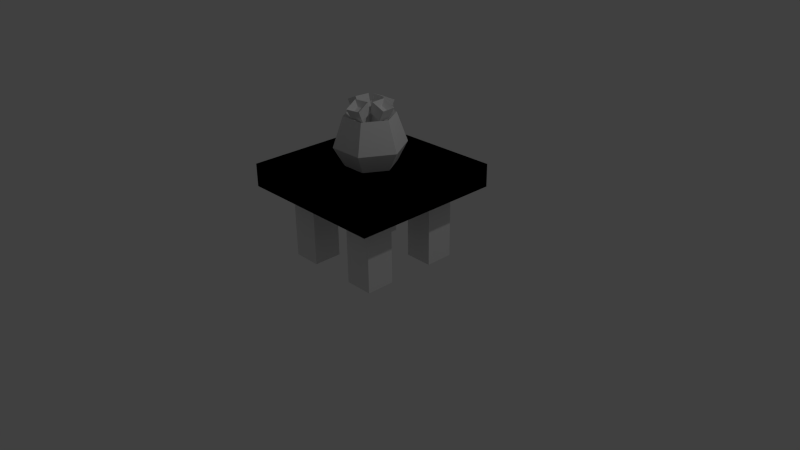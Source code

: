 # Source: table_test.blend  (saved by Blender 2.73.0; exported with 4.5.12 LTS)
import bpy
from mathutils import Matrix  # noqa: F401  (used for matrix-valued properties, if any)

bpy.ops.wm.read_factory_settings(use_empty=True)
scene = bpy.context.scene
scene.name = 'Scene'

# ---- collections
col_collection_1 = bpy.data.collections.new('Collection 1'); scene.collection.children.link(col_collection_1)

# ---- materials (node trees are filled in below, after node groups)
mat_material_004 = bpy.data.materials.new('Material.004')
mat_material_004.alpha_threshold = 0.0
mat_material_004.use_transparent_shadow = False
mat_material_004.roughness = 0.5
mat_material_004.line_color = (0.0, 0.0, 0.0, 1.0)
mat_material_001 = bpy.data.materials.new('Material.001')
mat_material_001.alpha_threshold = 0.0
mat_material_001.use_transparent_shadow = False
mat_material_001.roughness = 0.5
mat_material_001.line_color = (0.0, 0.0, 0.0, 1.0)
mat_material_002 = bpy.data.materials.new('Material.002')
mat_material_002.alpha_threshold = 0.0
mat_material_002.use_transparent_shadow = False
mat_material_002.roughness = 0.5
mat_material_002.line_color = (0.0, 0.0, 0.0, 1.0)
mat_material_003 = bpy.data.materials.new('Material.003')
mat_material_003.alpha_threshold = 0.0
mat_material_003.use_transparent_shadow = False
mat_material_003.roughness = 0.5

# ---- material node trees

# ---- world
world_world = bpy.data.worlds.new('World'); scene.world = world_world
world_world.color = (0.05088, 0.05088, 0.05088)
world_world.use_sun_shadow = False
world_world.sun_shadow_jitter_overblur = 0.0
world_world.cycles.sampling_method = 'MANUAL'
world_world.cycles.sample_map_resolution = 256

# ---- cameras
cam_camera = bpy.data.cameras.new('Camera')
cam_camera.clip_end = 100.0
cam_camera.lens = 35.0
cam_camera.sensor_width = 32.0
cam_camera.sensor_height = 18.0
cam_camera.ortho_scale = 7.314
cam_camera.dof.focus_distance = 0.0
cam_camera.dof.aperture_fstop = 128.0

# ---- lights
light_lamp = bpy.data.lights.new('Lamp', 'POINT')
light_lamp.transmission_factor = 0.0
light_lamp.cutoff_distance = 30.0
light_lamp.energy = 100.0
light_lamp.shadow_buffer_clip_start = 1.001
light_lamp.shadow_soft_size = 0.1
light_lamp.shadow_maximum_resolution = 0.006
light_lamp.use_absolute_resolution = True
light_lamp.cycles.use_multiple_importance_sampling = False

# ---- meshes
me_cube_006 = bpy.data.meshes.new('Cube.006')
me_cube_006.from_pydata([(0.07784, 0.07784, -0.04463), (0.07784, -0.07784, -0.04463), (-0.07784, -0.07784, -0.04463), (-0.07784, 0.07784, -0.04463), (0.1214, 0.1214, 0.9415), (0.1214, -0.1214, 0.9415), (-0.1214, -0.1214, 0.9415), (-0.1214, 0.1214, 0.9415), (0.2012, 0.2012, 0.9844), (0.2012, -0.2012, 0.9844), (-0.2012, -0.2012, 0.9844), (-0.2012, 0.2012, 0.9844), (0.2278, 0.2278, 1.369), (0.2278, -0.2278, 1.369), (-0.2278, -0.2278, 1.369), (-0.2278, 0.2278, 1.369), (0.1125, 0.1125, 1.203), (0.1125, -0.1125, 1.203), (-0.1125, -0.1125, 1.203), (-0.1125, 0.1125, 1.203)], [], [(0, 1, 2, 3), (7, 6, 10, 11), (0, 4, 5, 1), (1, 5, 6, 2), (2, 6, 7, 3), (4, 0, 3, 7), (11, 10, 14, 15), (6, 5, 9, 10), (4, 7, 11, 8), (5, 4, 8, 9), (15, 14, 18, 19), (10, 9, 13, 14), (8, 11, 15, 12), (9, 8, 12, 13), (16, 19, 18, 17), (14, 13, 17, 18), (12, 15, 19, 16), (13, 12, 16, 17)])
_uv = me_cube_006.uv_layers.new(name='UVMap')
_uv.uv.foreach_set('vector', [0.375, 0.0, 0.5, 0.0, 0.5, 0.0625, 0.375, 0.0625, 0.6875, 0.1875, 0.6875, 0.0625, 0.75, 0.0, 0.75, 0.25, 0.25, 0.0625, 0.25, 0.5625, 0.125, 0.5625, 0.125, 0.0625, 0.125, 0.0625, 0.125, 0.5625, 0.0, 0.5625, 0.0, 0.0625, 0.5, 0.0625, 0.5, 0.5625, 0.375, 0.5625, 0.375, 0.0625, 0.25, 0.5625, 0.25, 0.0625, 0.375, 0.0625, 0.375, 0.5625, 0.75, 0.25, 0.75, 0.0, 1.0, 0.0, 1.0, 0.25, 0.6875, 0.9375, 0.6875, 0.8125, 0.75, 0.75, 0.75, 1.0, 0.6875, 0.4375, 0.6875, 0.3125, 0.75, 0.25, 0.75, 0.5, 0.6875, 0.6875, 0.6875, 0.5625, 0.75, 0.5, 0.75, 0.75, 0.0, 1.0, 0.0, 0.625, 0.125, 0.75, 0.125, 0.875, 0.75, 1.0, 0.75, 0.75, 1.0, 0.75, 1.0, 1.0, 0.75, 0.5, 0.75, 0.25, 1.0, 0.25, 1.0, 0.5, 0.75, 0.75, 0.75, 0.5, 1.0, 0.5, 1.0, 0.75, 0.25, 0.875, 0.125, 0.875, 0.125, 0.75, 0.25, 0.75, 0.0, 0.625, 0.375, 0.625, 0.25, 0.75, 0.125, 0.75, 0.375, 1.0, 0.0, 1.0, 0.125, 0.875, 0.25, 0.875, 0.375, 0.625, 0.375, 1.0, 0.25, 0.875, 0.25, 0.75])
me_cube_006.materials.append(mat_material_004)
me_cube_006.use_remesh_preserve_volume = False
me_cube_006.use_remesh_preserve_attributes = False
me_cube_006.use_mirror_vertex_groups = False
me_cube_006.update()
me_cube_005 = bpy.data.meshes.new('Cube.005')
me_cube_005.from_pydata([(0.07784, 0.07784, -0.04463), (0.07784, -0.07784, -0.04463), (-0.07784, -0.07784, -0.04463), (-0.07784, 0.07784, -0.04463), (0.1214, 0.1214, 0.9415), (0.1214, -0.1214, 0.9415), (-0.1214, -0.1214, 0.9415), (-0.1214, 0.1214, 0.9415), (0.2012, 0.2012, 0.9844), (0.2012, -0.2012, 0.9844), (-0.2012, -0.2012, 0.9844), (-0.2012, 0.2012, 0.9844), (0.2278, 0.2278, 1.369), (0.2278, -0.2278, 1.369), (-0.2278, -0.2278, 1.369), (-0.2278, 0.2278, 1.369), (0.1125, 0.1125, 1.203), (0.1125, -0.1125, 1.203), (-0.1125, -0.1125, 1.203), (-0.1125, 0.1125, 1.203)], [], [(0, 1, 2, 3), (7, 6, 10, 11), (0, 4, 5, 1), (1, 5, 6, 2), (2, 6, 7, 3), (4, 0, 3, 7), (11, 10, 14, 15), (6, 5, 9, 10), (4, 7, 11, 8), (5, 4, 8, 9), (15, 14, 18, 19), (10, 9, 13, 14), (8, 11, 15, 12), (9, 8, 12, 13), (16, 19, 18, 17), (14, 13, 17, 18), (12, 15, 19, 16), (13, 12, 16, 17)])
_uv = me_cube_005.uv_layers.new(name='UVMap')
_uv.uv.foreach_set('vector', [0.375, 0.0, 0.5, 0.0, 0.5, 0.0625, 0.375, 0.0625, 0.6875, 0.1875, 0.6875, 0.0625, 0.75, 0.0, 0.75, 0.25, 0.25, 0.0625, 0.25, 0.5625, 0.125, 0.5625, 0.125, 0.0625, 0.125, 0.0625, 0.125, 0.5625, 0.0, 0.5625, 0.0, 0.0625, 0.5, 0.0625, 0.5, 0.5625, 0.375, 0.5625, 0.375, 0.0625, 0.25, 0.5625, 0.25, 0.0625, 0.375, 0.0625, 0.375, 0.5625, 0.75, 0.25, 0.75, 0.0, 1.0, 0.0, 1.0, 0.25, 0.6875, 0.9375, 0.6875, 0.8125, 0.75, 0.75, 0.75, 1.0, 0.6875, 0.4375, 0.6875, 0.3125, 0.75, 0.25, 0.75, 0.5, 0.6875, 0.6875, 0.6875, 0.5625, 0.75, 0.5, 0.75, 0.75, 0.0, 1.0, 0.0, 0.625, 0.125, 0.75, 0.125, 0.875, 0.75, 1.0, 0.75, 0.75, 1.0, 0.75, 1.0, 1.0, 0.75, 0.5, 0.75, 0.25, 1.0, 0.25, 1.0, 0.5, 0.75, 0.75, 0.75, 0.5, 1.0, 0.5, 1.0, 0.75, 0.25, 0.875, 0.125, 0.875, 0.125, 0.75, 0.25, 0.75, 0.0, 0.625, 0.375, 0.625, 0.25, 0.75, 0.125, 0.75, 0.375, 1.0, 0.0, 1.0, 0.125, 0.875, 0.25, 0.875, 0.375, 0.625, 0.375, 1.0, 0.25, 0.875, 0.25, 0.75])
me_cube_005.materials.append(mat_material_004)
me_cube_005.use_remesh_preserve_volume = False
me_cube_005.use_remesh_preserve_attributes = False
me_cube_005.use_mirror_vertex_groups = False
me_cube_005.update()
me_cube_004 = bpy.data.meshes.new('Cube.004')
me_cube_004.from_pydata([(0.07784, 0.07784, -0.04463), (0.07784, -0.07784, -0.04463), (-0.07784, -0.07784, -0.04463), (-0.07784, 0.07784, -0.04463), (0.1214, 0.1214, 0.9415), (0.1214, -0.1214, 0.9415), (-0.1214, -0.1214, 0.9415), (-0.1214, 0.1214, 0.9415), (0.2012, 0.2012, 0.9844), (0.2012, -0.2012, 0.9844), (-0.2012, -0.2012, 0.9844), (-0.2012, 0.2012, 0.9844), (0.2278, 0.2278, 1.369), (0.2278, -0.2278, 1.369), (-0.2278, -0.2278, 1.369), (-0.2278, 0.2278, 1.369), (0.1125, 0.1125, 1.203), (0.1125, -0.1125, 1.203), (-0.1125, -0.1125, 1.203), (-0.1125, 0.1125, 1.203)], [], [(0, 1, 2, 3), (7, 6, 10, 11), (0, 4, 5, 1), (1, 5, 6, 2), (2, 6, 7, 3), (4, 0, 3, 7), (11, 10, 14, 15), (6, 5, 9, 10), (4, 7, 11, 8), (5, 4, 8, 9), (15, 14, 18, 19), (10, 9, 13, 14), (8, 11, 15, 12), (9, 8, 12, 13), (16, 19, 18, 17), (14, 13, 17, 18), (12, 15, 19, 16), (13, 12, 16, 17)])
_uv = me_cube_004.uv_layers.new(name='UVMap')
_uv.uv.foreach_set('vector', [0.375, 0.0, 0.5, 0.0, 0.5, 0.0625, 0.375, 0.0625, 0.6875, 0.1875, 0.6875, 0.0625, 0.75, 0.0, 0.75, 0.25, 0.25, 0.0625, 0.25, 0.5625, 0.125, 0.5625, 0.125, 0.0625, 0.125, 0.0625, 0.125, 0.5625, 0.0, 0.5625, 0.0, 0.0625, 0.5, 0.0625, 0.5, 0.5625, 0.375, 0.5625, 0.375, 0.0625, 0.25, 0.5625, 0.25, 0.0625, 0.375, 0.0625, 0.375, 0.5625, 0.75, 0.25, 0.75, 0.0, 1.0, 0.0, 1.0, 0.25, 0.6875, 0.9375, 0.6875, 0.8125, 0.75, 0.75, 0.75, 1.0, 0.6875, 0.4375, 0.6875, 0.3125, 0.75, 0.25, 0.75, 0.5, 0.6875, 0.6875, 0.6875, 0.5625, 0.75, 0.5, 0.75, 0.75, 0.0, 1.0, 0.0, 0.625, 0.125, 0.75, 0.125, 0.875, 0.75, 1.0, 0.75, 0.75, 1.0, 0.75, 1.0, 1.0, 0.75, 0.5, 0.75, 0.25, 1.0, 0.25, 1.0, 0.5, 0.75, 0.75, 0.75, 0.5, 1.0, 0.5, 1.0, 0.75, 0.25, 0.875, 0.125, 0.875, 0.125, 0.75, 0.25, 0.75, 0.0, 0.625, 0.375, 0.625, 0.25, 0.75, 0.125, 0.75, 0.375, 1.0, 0.0, 1.0, 0.125, 0.875, 0.25, 0.875, 0.375, 0.625, 0.375, 1.0, 0.25, 0.875, 0.25, 0.75])
me_cube_004.materials.append(mat_material_004)
me_cube_004.use_remesh_preserve_volume = False
me_cube_004.use_remesh_preserve_attributes = False
me_cube_004.use_mirror_vertex_groups = False
me_cube_004.update()
me_cube_001 = bpy.data.meshes.new('Cube.001')
me_cube_001.from_pydata([(0.1764, 0.1764, -0.01158), (0.1764, -0.1764, -0.01158), (-0.1764, -0.1764, -0.01158), (-0.1764, 0.1764, -0.01158), (0.1764, 0.1764, 0.3411), (0.1764, -0.1764, 0.3411), (-0.1764, -0.1764, 0.3411), (-0.1764, 0.1764, 0.3411), (0.1538, 0.1538, 0.361), (0.1538, -0.1538, 0.361), (-0.1538, -0.1538, 0.361), (-0.1538, 0.1538, 0.361), (0.1694, 0.1694, 0.4145), (0.1694, -0.1694, 0.4145), (-0.1694, -0.1694, 0.4145), (-0.1694, 0.1694, 0.4145)], [], [(0, 1, 2, 3), (7, 6, 10, 11), (0, 4, 5, 1), (1, 5, 6, 2), (2, 6, 7, 3), (4, 0, 3, 7), (11, 10, 14, 15), (6, 5, 9, 10), (4, 7, 11, 8), (5, 4, 8, 9), (12, 15, 14, 13), (10, 9, 13, 14), (8, 11, 15, 12), (9, 8, 12, 13)])
_uv = me_cube_001.uv_layers.new(name='UVMap')
_uv.uv.foreach_set('vector', [0.25, 0.75, 0.25, 1.0, 0.0, 1.0, 0.0, 0.75, 0.5, 0.3125, 0.75, 0.3125, 0.75, 0.375, 0.5, 0.375, 0.25, 0.0, 0.25, 0.3125, 0.0, 0.3125, 0.0, 0.0, 1.0, 0.0, 1.0, 0.3125, 0.75, 0.3125, 0.75, 0.0, 0.75, 0.0, 0.75, 0.3125, 0.5, 0.3125, 0.5, 0.0, 0.25, 0.3125, 0.25, 0.0, 0.5, 0.0, 0.5, 0.3125, 0.5, 0.6875, 0.25, 0.6875, 0.25, 0.625, 0.5, 0.625, 0.75, 0.3125, 1.0, 0.3125, 1.0, 0.375, 0.75, 0.375, 0.25, 0.3125, 0.5, 0.3125, 0.5, 0.375, 0.25, 0.375, 0.0, 0.3125, 0.25, 0.3125, 0.25, 0.375, 0.0, 0.375, 1.0, 1.0, 0.75, 1.0, 0.75, 0.75, 1.0, 0.75, 0.25, 0.6875, 0.0, 0.6875, 0.0, 0.625, 0.25, 0.625, 0.75, 0.6875, 0.5, 0.6875, 0.5, 0.625, 0.75, 0.625, 1.0, 0.6875, 0.75, 0.6875, 0.75, 0.625, 1.0, 0.625])
me_cube_001.materials.append(mat_material_001)
me_cube_001.use_remesh_preserve_volume = False
me_cube_001.use_remesh_preserve_attributes = False
me_cube_001.use_mirror_vertex_groups = False
me_cube_001.update()
me_cube_002 = bpy.data.meshes.new('Cube.002')
me_cube_002.from_pydata([(1.0, 1.0, 0.9519), (1.0, -1.0, 0.9519), (-1.0, -1.0, 0.9519), (-1.0, 1.0, 0.9519), (1.0, 1.0, 1.253), (1.0, -1.0, 1.253), (-1.0, -1.0, 1.253), (-1.0, 1.0, 1.253), (0.3125, 0.3125, -0.006749), (0.3125, 0.6875, -0.006749), (0.6875, 0.6875, -0.006749), (0.6875, 0.3125, -0.006749), (0.3125, 0.3125, 0.9933), (0.3125, 0.6875, 0.9933), (0.6875, 0.6875, 0.9933), (0.6875, 0.3125, 0.9933)], [], [(0, 1, 2, 3), (4, 7, 6, 5), (0, 4, 5, 1), (1, 5, 6, 2), (2, 6, 7, 3), (4, 0, 3, 7), (12, 13, 9, 8), (13, 14, 10, 9), (14, 15, 11, 10), (15, 12, 8, 11), (8, 9, 10, 11)])
_uv = me_cube_002.uv_layers.new(name='UVMap')
_uv.uv.foreach_set('vector', [0.5, 0.5625, 0.5, 1.0, 0.0625, 1.0, 0.0625, 0.5625, 0.5, 0.5, 0.0625, 0.5, 0.0625, 0.0625, 0.5, 0.0625, 0.5625, 0.5, 0.5, 0.5, 0.5, 0.0625, 0.5625, 0.0625, 0.5, 0.0, 0.5, 0.0625, 0.0625, 0.0625, 0.0625, 0.0, 0.0, 0.0625, 0.0625, 0.0625, 0.0625, 0.5, 0.0, 0.5, 0.5, 0.5, 0.5, 0.5625, 0.0625, 0.5625, 0.0625, 0.5, 1.0, 0.2812, 0.9375, 0.2812, 0.9375, 0.0625, 1.0, 0.0625, 0.9375, 0.2812, 0.875, 0.2812, 0.875, 0.0625, 0.9375, 0.0625, 0.875, 0.2812, 0.8125, 0.2812, 0.8125, 0.0625, 0.875, 0.0625, 0.8125, 0.2812, 0.75, 0.2812, 0.75, 0.0625, 0.8125, 0.0625, 1.0, 0.0625, 0.9375, 0.0625, 0.9375, 0.0, 1.0, 0.0])
me_cube_002.materials.append(mat_material_002)
me_cube_002.use_remesh_preserve_volume = False
me_cube_002.use_remesh_preserve_attributes = False
me_cube_002.use_mirror_vertex_groups = False
me_cube_002.update()
me_sphere = bpy.data.meshes.new('Sphere')
me_sphere.from_pydata([(-0.3279, -7.152e-06, 0.638), (-0.4637, -7.152e-06, 0.2512), (-0.3278, -1.859e-05, 0.004742), (0.0001419, -6.236e-05, 0.004742), (-0.1639, 0.2839, 0.638), (-0.2318, 0.4016, 0.2512), (-0.1639, 0.2839, 0.004742), (0.164, 0.2839, 0.638), (0.2319, 0.4016, 0.2512), (0.164, 0.2839, 0.004742), (0.3279, -7.199e-06, 0.638), (0.4637, -7.227e-06, 0.2512), (0.3279, -1.863e-05, 0.004742), (0.164, -0.284, 0.638), (0.2319, -0.4016, 0.2512), (0.164, -0.284, 0.004742), (1.632e-05, -7.187e-06, 0.3176), (-0.1639, -0.284, 0.638), (-0.2318, -0.4016, 0.2512), (-0.1639, -0.284, 0.004742)], [], [(2, 1, 5, 6), (1, 0, 4, 5), (6, 5, 8, 9), (5, 4, 7, 8), (9, 8, 11, 12), (8, 7, 10, 11), (12, 11, 14, 15), (11, 10, 13, 14), (15, 14, 18, 19), (14, 13, 17, 18), (3, 2, 6), (0, 16, 4), (3, 6, 9), (4, 16, 7), (3, 9, 12), (7, 16, 10), (3, 12, 15), (10, 16, 13), (3, 15, 19), (13, 16, 17), (3, 19, 2), (19, 18, 1, 2), (18, 17, 0, 1), (17, 16, 0)])
_uv = me_sphere.uv_layers.new(name='UVMap')
_uv.uv.foreach_set('vector', [0.1891, 0.3493, 0.003529, 0.5721, 0.3638, 0.6649, 0.3964, 0.5032, 0.003529, 0.5721, 0.005584, 0.9376, 0.3378, 0.9577, 0.3638, 0.6649, 0.3964, 0.5032, 0.3638, 0.6649, 0.6429, 0.6654, 0.6082, 0.4976, 0.3638, 0.6649, 0.3378, 0.9577, 0.6448, 0.9577, 0.6429, 0.6654, 0.6082, 0.4976, 0.6429, 0.6654, 0.9965, 0.5777, 0.803, 0.3405, 0.6429, 0.6654, 0.6448, 0.9577, 0.9963, 0.9411, 0.9965, 0.5777, 0.8031, 0.3403, 0.9965, 0.5776, 0.6429, 0.6652, 0.6082, 0.4974, 0.9965, 0.5776, 0.9963, 0.941, 0.6448, 0.9575, 0.6429, 0.6652, 0.6082, 0.4974, 0.6429, 0.6652, 0.3638, 0.6648, 0.3964, 0.503, 0.6429, 0.6652, 0.6448, 0.9575, 0.3378, 0.9575, 0.3638, 0.6648, 0.4978, 0.2713, 0.1891, 0.3493, 0.3964, 0.5032, 0.7329, 0.1209, 0.8608, 0.1209, 0.802, 0.2202, 0.4978, 0.2713, 0.3964, 0.5032, 0.6082, 0.4976, 0.802, 0.2202, 0.8608, 0.1209, 0.9197, 0.2202, 0.4978, 0.2713, 0.6082, 0.4976, 0.803, 0.3405, 0.9197, 0.2202, 0.8608, 0.1209, 0.9887, 0.1209, 0.4978, 0.2712, 0.8031, 0.3403, 0.6082, 0.4974, 0.9887, 0.1209, 0.8608, 0.1209, 0.9197, 0.02157, 0.4978, 0.2712, 0.6082, 0.4974, 0.3964, 0.503, 0.9197, 0.02157, 0.8608, 0.1209, 0.802, 0.02157, 0.4978, 0.2712, 0.3964, 0.503, 0.1891, 0.3492, 0.3964, 0.503, 0.3638, 0.6648, 0.003529, 0.572, 0.1891, 0.3492, 0.3638, 0.6648, 0.3378, 0.9575, 0.005597, 0.9374, 0.003529, 0.572, 0.802, 0.02157, 0.8608, 0.1209, 0.7329, 0.1209])
me_sphere.materials.append(mat_material_003)
me_sphere.use_remesh_preserve_volume = False
me_sphere.use_remesh_preserve_attributes = False
me_sphere.use_mirror_vertex_groups = False
me_sphere.update()
me_cube_003 = bpy.data.meshes.new('Cube.003')
me_cube_003.from_pydata([(0.07784, 0.07784, -0.04463), (0.07784, -0.07784, -0.04463), (-0.07784, -0.07784, -0.04463), (-0.07784, 0.07784, -0.04463), (0.1214, 0.1214, 0.9415), (0.1214, -0.1214, 0.9415), (-0.1214, -0.1214, 0.9415), (-0.1214, 0.1214, 0.9415), (0.2012, 0.2012, 0.9844), (0.2012, -0.2012, 0.9844), (-0.2012, -0.2012, 0.9844), (-0.2012, 0.2012, 0.9844), (0.2278, 0.2278, 1.369), (0.2278, -0.2278, 1.369), (-0.2278, -0.2278, 1.369), (-0.2278, 0.2278, 1.369), (0.1125, 0.1125, 1.203), (0.1125, -0.1125, 1.203), (-0.1125, -0.1125, 1.203), (-0.1125, 0.1125, 1.203)], [], [(0, 1, 2, 3), (7, 6, 10, 11), (0, 4, 5, 1), (1, 5, 6, 2), (2, 6, 7, 3), (4, 0, 3, 7), (11, 10, 14, 15), (6, 5, 9, 10), (4, 7, 11, 8), (5, 4, 8, 9), (15, 14, 18, 19), (10, 9, 13, 14), (8, 11, 15, 12), (9, 8, 12, 13), (16, 19, 18, 17), (14, 13, 17, 18), (12, 15, 19, 16), (13, 12, 16, 17)])
_uv = me_cube_003.uv_layers.new(name='UVMap')
_uv.uv.foreach_set('vector', [0.375, 0.0, 0.5, 0.0, 0.5, 0.0625, 0.375, 0.0625, 0.6875, 0.1875, 0.6875, 0.0625, 0.75, 0.0, 0.75, 0.25, 0.25, 0.0625, 0.25, 0.5625, 0.125, 0.5625, 0.125, 0.0625, 0.125, 0.0625, 0.125, 0.5625, 0.0, 0.5625, 0.0, 0.0625, 0.5, 0.0625, 0.5, 0.5625, 0.375, 0.5625, 0.375, 0.0625, 0.25, 0.5625, 0.25, 0.0625, 0.375, 0.0625, 0.375, 0.5625, 0.75, 0.25, 0.75, 0.0, 1.0, 0.0, 1.0, 0.25, 0.6875, 0.9375, 0.6875, 0.8125, 0.75, 0.75, 0.75, 1.0, 0.6875, 0.4375, 0.6875, 0.3125, 0.75, 0.25, 0.75, 0.5, 0.6875, 0.6875, 0.6875, 0.5625, 0.75, 0.5, 0.75, 0.75, 0.0, 1.0, 0.0, 0.625, 0.125, 0.75, 0.125, 0.875, 0.75, 1.0, 0.75, 0.75, 1.0, 0.75, 1.0, 1.0, 0.75, 0.5, 0.75, 0.25, 1.0, 0.25, 1.0, 0.5, 0.75, 0.75, 0.75, 0.5, 1.0, 0.5, 1.0, 0.75, 0.25, 0.875, 0.125, 0.875, 0.125, 0.75, 0.25, 0.75, 0.0, 0.625, 0.375, 0.625, 0.25, 0.75, 0.125, 0.75, 0.375, 1.0, 0.0, 1.0, 0.125, 0.875, 0.25, 0.875, 0.375, 0.625, 0.375, 1.0, 0.25, 0.875, 0.25, 0.75])
me_cube_003.materials.append(mat_material_004)
me_cube_003.use_remesh_preserve_volume = False
me_cube_003.use_remesh_preserve_attributes = False
me_cube_003.use_mirror_vertex_groups = False
me_cube_003.update()

# ---- objects
ob_tulip_003 = bpy.data.objects.new('Tulip.003', me_cube_006)
ob_tulip_002 = bpy.data.objects.new('Tulip.002', me_cube_005)
ob_tulip_001 = bpy.data.objects.new('Tulip.001', me_cube_004)
ob_lamp = bpy.data.objects.new('Lamp', light_lamp)
ob_camera = bpy.data.objects.new('Camera', cam_camera)
ob_jar = bpy.data.objects.new('jar', me_cube_001)
ob_sidetable = bpy.data.objects.new('sidetable', me_cube_002)
ob_flowerpot = bpy.data.objects.new('flowerpot', me_sphere)
ob_tulip = bpy.data.objects.new('Tulip', me_cube_003)

# ---- transforms, parenting, visibility, modifiers, constraints
ob_tulip_003.location = (-0.0002185, -0.006102, 1.543)
ob_tulip_003.rotation_euler = (-0.4206, -0.0, -4.836)
ob_tulip_003.scale = (0.4132, 0.4132, 0.4132)
ob_tulip_003.lock_rotations_4d = False
ob_tulip_003.empty_display_type = 'ARROWS'
ob_tulip_003.lineart.crease_threshold = 0.0
ob_tulip_002.location = (-0.001255, -0.002748, 1.543)
ob_tulip_002.rotation_euler = (-0.4206, -0.0, -2.959)
ob_tulip_002.scale = (0.4132, 0.4132, 0.4132)
ob_tulip_002.lock_rotations_4d = False
ob_tulip_002.empty_display_type = 'ARROWS'
ob_tulip_002.lineart.crease_threshold = 0.0
ob_tulip_001.location = (0.0, 0.0, 1.541)
ob_tulip_001.rotation_euler = (-0.4206, -0.0, -1.508)
ob_tulip_001.scale = (0.4132, 0.4132, 0.4132)
ob_tulip_001.lock_rotations_4d = False
ob_tulip_001.empty_display_type = 'ARROWS'
ob_tulip_001.lineart.crease_threshold = 0.0
ob_lamp.location = (4.076, 1.005, 5.904)
ob_lamp.rotation_euler = (0.6503, 0.05522, 1.866)
ob_lamp.lock_rotations_4d = False
ob_lamp.empty_display_type = 'ARROWS'
ob_lamp.color = (0.0, 0.0, 0.0, 0.0)
ob_lamp.lineart.crease_threshold = 0.0
ob_camera.location = (7.481, -6.508, 5.344)
ob_camera.rotation_euler = (1.109, 0.01082, 0.8149)
ob_camera.lock_rotations_4d = False
ob_camera.empty_display_type = 'ARROWS'
ob_camera.color = (0.0, 0.0, 0.0, 0.0)
ob_camera.display_type = 'WIRE'
ob_camera.lineart.crease_threshold = 0.0
ob_jar.location = (-0.6668, 0.6778, 1.273)
ob_jar.lock_rotations_4d = False
ob_jar.empty_display_type = 'ARROWS'
ob_jar.lineart.crease_threshold = 0.0
ob_sidetable.location = (0.0, 0.0, 0.0)
ob_sidetable.lock_rotations_4d = False
ob_sidetable.empty_display_type = 'ARROWS'
ob_sidetable.lineart.crease_threshold = 0.0
_m = ob_sidetable.modifiers.new('Mirror', 'MIRROR')
_m.use_axis = (True, True, False)
ob_flowerpot.location = (0.0, 0.0, 1.258)
ob_flowerpot.lineart.crease_threshold = 0.0
ob_tulip.location = (0.0, 0.0, 1.541)
ob_tulip.rotation_euler = (-0.4206, -0.0, 0.0)
ob_tulip.scale = (0.4132, 0.4132, 0.4132)
ob_tulip.lock_rotations_4d = False
ob_tulip.empty_display_type = 'ARROWS'
ob_tulip.lineart.crease_threshold = 0.0

# ---- collection membership
col_collection_1.objects.link(ob_tulip_003)
col_collection_1.objects.link(ob_tulip_002)
col_collection_1.objects.link(ob_tulip_001)
col_collection_1.objects.link(ob_lamp)
col_collection_1.objects.link(ob_camera)
col_collection_1.objects.link(ob_jar)
col_collection_1.objects.link(ob_sidetable)
col_collection_1.objects.link(ob_flowerpot)
col_collection_1.objects.link(ob_tulip)

# ---- scene / render settings (as saved in the file)
scene.camera = ob_camera
scene.frame_start = 1; scene.frame_end = 250; scene.frame_set(1)
scene.render.engine = 'BLENDER_EEVEE_NEXT'
scene.render.resolution_percentage = 50
scene.render.dither_intensity = 0.0
scene.cycles.use_denoising = False
scene.cycles.samples = 10
scene.cycles.sampling_pattern = 'TABULATED_SOBOL'
scene.cycles.light_sampling_threshold = 0.0
scene.cycles.use_adaptive_sampling = False
scene.cycles.use_light_tree = False
scene.cycles.blur_glossy = 0.0
scene.cycles.pixel_filter_type = 'GAUSSIAN'
scene.cycles.sample_clamp_indirect = 0.0
scene.view_settings.view_transform = 'Standard'
bpy.context.view_layer.update()
